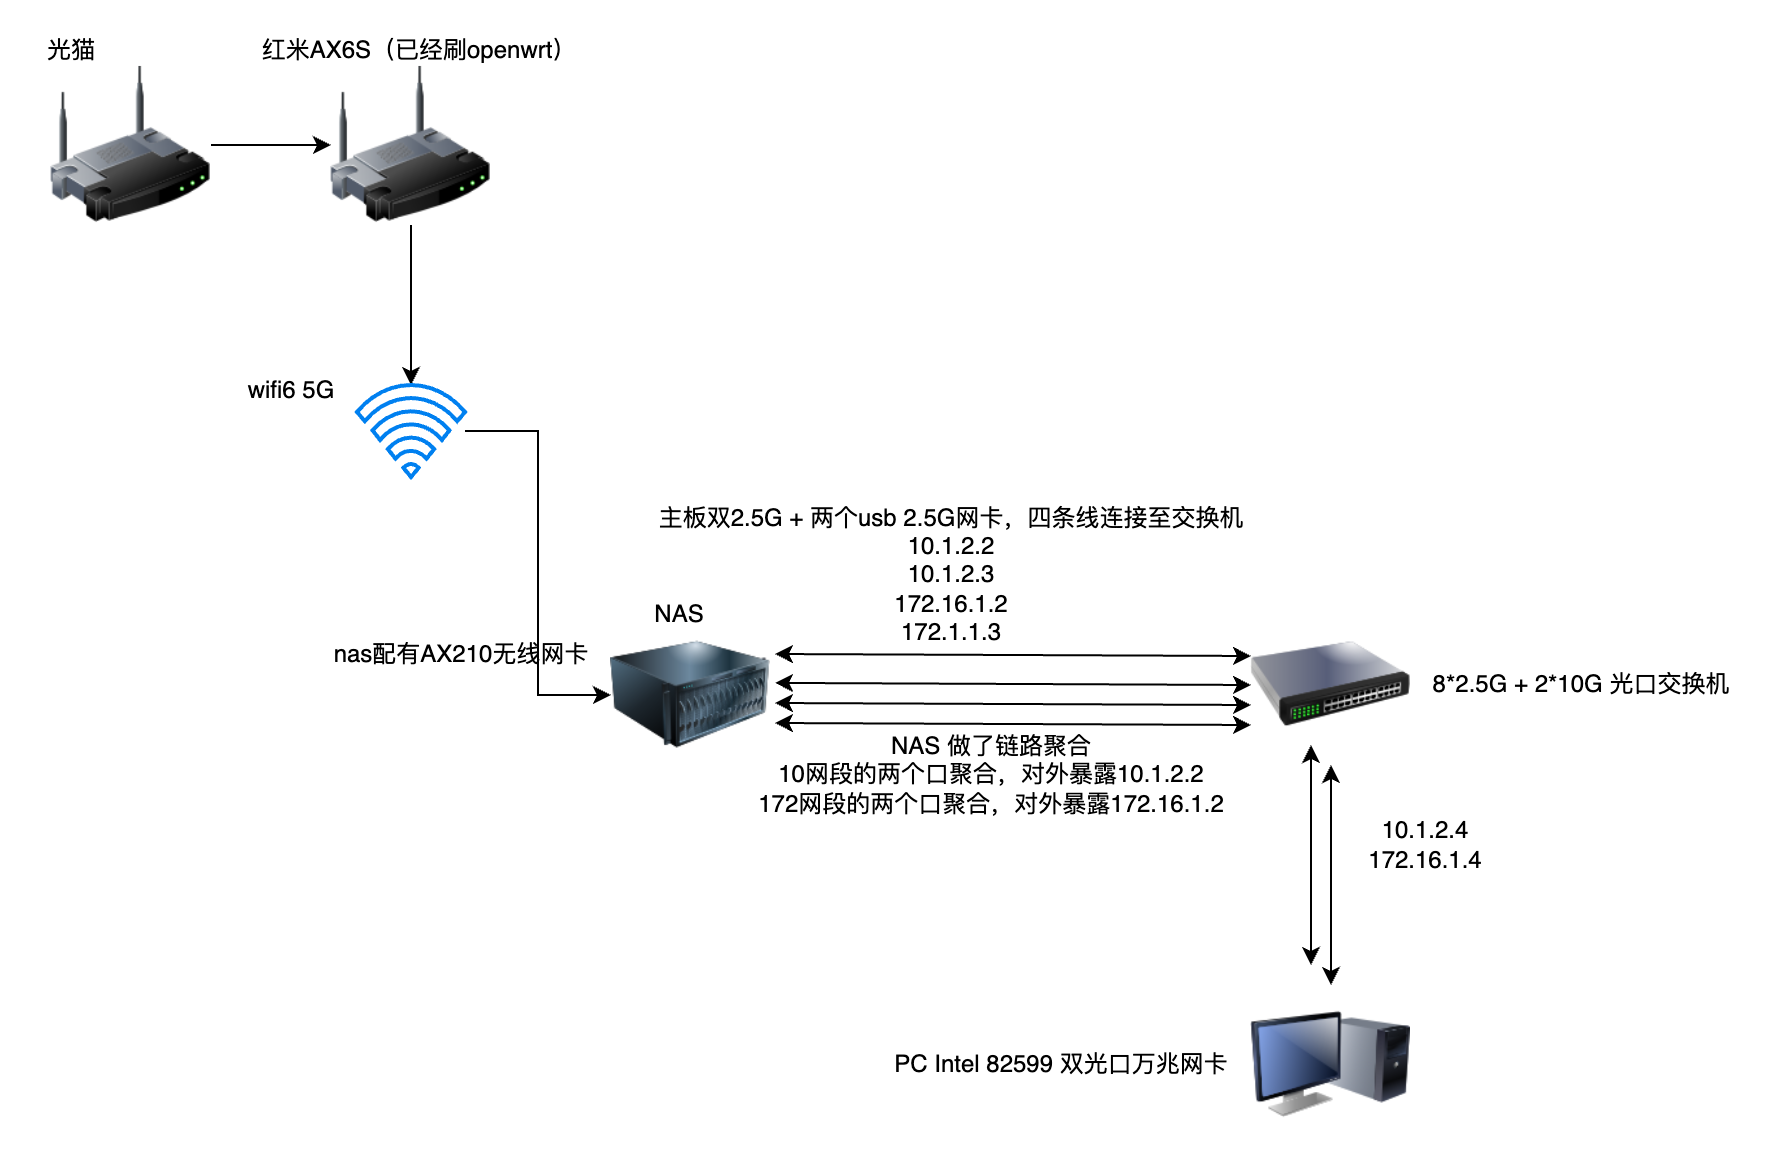

The diagram above was exported from draw.io. Its source (the exported page's mxGraphModel, read from the mxfile embedded in the PNG):
<mxGraphModel dx="1010" dy="670" grid="1" gridSize="10" guides="1" tooltips="1" connect="1" arrows="1" fold="1" page="1" pageScale="1" pageWidth="827" pageHeight="1169" math="0" shadow="0">
  <root>
    <mxCell id="0" />
    <mxCell id="1" parent="0" />
    <mxCell id="8kino7-2foLStFgVQKc_-16" value="" style="edgeStyle=orthogonalEdgeStyle;rounded=0;orthogonalLoop=1;jettySize=auto;html=1;" edge="1" parent="1" source="8kino7-2foLStFgVQKc_-1" target="8kino7-2foLStFgVQKc_-10">
      <mxGeometry relative="1" as="geometry" />
    </mxCell>
    <mxCell id="8kino7-2foLStFgVQKc_-1" value="" style="image;html=1;image=img/lib/clip_art/networking/Wireless_Router_128x128.png" vertex="1" parent="1">
      <mxGeometry x="240" y="390" width="80" height="80" as="geometry" />
    </mxCell>
    <mxCell id="8kino7-2foLStFgVQKc_-2" value="" style="image;html=1;image=img/lib/clip_art/networking/Switch_128x128.png" vertex="1" parent="1">
      <mxGeometry x="700" y="660" width="80" height="80" as="geometry" />
    </mxCell>
    <mxCell id="8kino7-2foLStFgVQKc_-11" style="edgeStyle=orthogonalEdgeStyle;rounded=0;orthogonalLoop=1;jettySize=auto;html=1;exitX=1;exitY=0.5;exitDx=0;exitDy=0;" edge="1" parent="1" source="8kino7-2foLStFgVQKc_-4" target="8kino7-2foLStFgVQKc_-1">
      <mxGeometry relative="1" as="geometry" />
    </mxCell>
    <mxCell id="8kino7-2foLStFgVQKc_-4" value="" style="image;html=1;image=img/lib/clip_art/networking/Wireless_Router_128x128.png" vertex="1" parent="1">
      <mxGeometry x="100" y="390" width="80" height="80" as="geometry" />
    </mxCell>
    <mxCell id="8kino7-2foLStFgVQKc_-5" value="光猫" style="text;html=1;align=center;verticalAlign=middle;resizable=0;points=[];autosize=1;strokeColor=none;fillColor=none;" vertex="1" parent="1">
      <mxGeometry x="85" y="368" width="50" height="30" as="geometry" />
    </mxCell>
    <mxCell id="8kino7-2foLStFgVQKc_-6" value="红米AX6S（已经刷openwrt）" style="text;html=1;align=center;verticalAlign=middle;resizable=0;points=[];autosize=1;strokeColor=none;fillColor=none;" vertex="1" parent="1">
      <mxGeometry x="194" y="368" width="180" height="30" as="geometry" />
    </mxCell>
    <mxCell id="8kino7-2foLStFgVQKc_-8" value="" style="image;html=1;image=img/lib/clip_art/computers/Monitor_Tower_128x128.png" vertex="1" parent="1">
      <mxGeometry x="700" y="850" width="80" height="80" as="geometry" />
    </mxCell>
    <mxCell id="8kino7-2foLStFgVQKc_-9" value="" style="image;html=1;image=img/lib/clip_art/computers/Server_128x128.png" vertex="1" parent="1">
      <mxGeometry x="380" y="650" width="80" height="110" as="geometry" />
    </mxCell>
    <mxCell id="8kino7-2foLStFgVQKc_-18" style="edgeStyle=orthogonalEdgeStyle;rounded=0;orthogonalLoop=1;jettySize=auto;html=1;entryX=0;entryY=0.5;entryDx=0;entryDy=0;" edge="1" parent="1" source="8kino7-2foLStFgVQKc_-10" target="8kino7-2foLStFgVQKc_-9">
      <mxGeometry relative="1" as="geometry" />
    </mxCell>
    <mxCell id="8kino7-2foLStFgVQKc_-10" value="" style="html=1;verticalLabelPosition=bottom;align=center;labelBackgroundColor=#ffffff;verticalAlign=top;strokeWidth=2;strokeColor=#0080F0;shadow=0;dashed=0;shape=mxgraph.ios7.icons.wifi;pointerEvents=1" vertex="1" parent="1">
      <mxGeometry x="253" y="550" width="54" height="46" as="geometry" />
    </mxCell>
    <mxCell id="8kino7-2foLStFgVQKc_-17" value="wifi6 5G" style="text;html=1;align=center;verticalAlign=middle;resizable=0;points=[];autosize=1;strokeColor=none;fillColor=none;" vertex="1" parent="1">
      <mxGeometry x="185" y="538" width="70" height="30" as="geometry" />
    </mxCell>
    <mxCell id="8kino7-2foLStFgVQKc_-19" value="nas配有AX210无线网卡" style="text;html=1;align=center;verticalAlign=middle;resizable=0;points=[];autosize=1;strokeColor=none;fillColor=none;" vertex="1" parent="1">
      <mxGeometry x="230" y="670" width="150" height="30" as="geometry" />
    </mxCell>
    <mxCell id="8kino7-2foLStFgVQKc_-21" value="NAS" style="text;html=1;align=center;verticalAlign=middle;resizable=0;points=[];autosize=1;strokeColor=none;fillColor=none;" vertex="1" parent="1">
      <mxGeometry x="389" y="650" width="50" height="30" as="geometry" />
    </mxCell>
    <mxCell id="8kino7-2foLStFgVQKc_-28" value="" style="endArrow=classic;startArrow=classic;html=1;rounded=0;exitX=1.025;exitY=0.445;exitDx=0;exitDy=0;entryX=0;entryY=0.5;entryDx=0;entryDy=0;exitPerimeter=0;" edge="1" parent="1" source="8kino7-2foLStFgVQKc_-9" target="8kino7-2foLStFgVQKc_-2">
      <mxGeometry width="50" height="50" relative="1" as="geometry">
        <mxPoint x="480" y="698" as="sourcePoint" />
        <mxPoint x="520" y="610" as="targetPoint" />
      </mxGeometry>
    </mxCell>
    <mxCell id="8kino7-2foLStFgVQKc_-29" value="主板双2.5G + 两个usb 2.5G网卡，四条线连接至交换机&lt;div&gt;&lt;div&gt;10.1.2.2&lt;/div&gt;&lt;div&gt;10.1.2.3&lt;/div&gt;&lt;div&gt;172.16.1.2&lt;/div&gt;&lt;div&gt;172.1.1.3&lt;/div&gt;&lt;/div&gt;" style="text;html=1;align=center;verticalAlign=middle;resizable=0;points=[];autosize=1;strokeColor=none;fillColor=none;" vertex="1" parent="1">
      <mxGeometry x="390" y="600" width="320" height="90" as="geometry" />
    </mxCell>
    <mxCell id="8kino7-2foLStFgVQKc_-30" value="" style="endArrow=classic;startArrow=classic;html=1;rounded=0;exitX=1.025;exitY=0.445;exitDx=0;exitDy=0;entryX=0;entryY=0.5;entryDx=0;entryDy=0;exitPerimeter=0;" edge="1" parent="1">
      <mxGeometry width="50" height="50" relative="1" as="geometry">
        <mxPoint x="462" y="709" as="sourcePoint" />
        <mxPoint x="700" y="710" as="targetPoint" />
      </mxGeometry>
    </mxCell>
    <mxCell id="8kino7-2foLStFgVQKc_-31" value="" style="endArrow=classic;startArrow=classic;html=1;rounded=0;exitX=1.025;exitY=0.445;exitDx=0;exitDy=0;entryX=0;entryY=0.5;entryDx=0;entryDy=0;exitPerimeter=0;" edge="1" parent="1">
      <mxGeometry width="50" height="50" relative="1" as="geometry">
        <mxPoint x="462" y="719" as="sourcePoint" />
        <mxPoint x="700" y="720" as="targetPoint" />
      </mxGeometry>
    </mxCell>
    <mxCell id="8kino7-2foLStFgVQKc_-32" value="" style="endArrow=classic;startArrow=classic;html=1;rounded=0;exitX=1.025;exitY=0.445;exitDx=0;exitDy=0;entryX=0;entryY=0.5;entryDx=0;entryDy=0;exitPerimeter=0;" edge="1" parent="1">
      <mxGeometry width="50" height="50" relative="1" as="geometry">
        <mxPoint x="462" y="684.5" as="sourcePoint" />
        <mxPoint x="700" y="685.5" as="targetPoint" />
      </mxGeometry>
    </mxCell>
    <mxCell id="8kino7-2foLStFgVQKc_-33" value="8*2.5G + 2*10G 光口交换机" style="text;html=1;align=center;verticalAlign=middle;resizable=0;points=[];autosize=1;strokeColor=none;fillColor=none;" vertex="1" parent="1">
      <mxGeometry x="780" y="685" width="170" height="30" as="geometry" />
    </mxCell>
    <mxCell id="8kino7-2foLStFgVQKc_-34" value="" style="endArrow=classic;startArrow=classic;html=1;rounded=0;entryX=0;entryY=0.5;entryDx=0;entryDy=0;" edge="1" parent="1">
      <mxGeometry width="50" height="50" relative="1" as="geometry">
        <mxPoint x="730" y="840" as="sourcePoint" />
        <mxPoint x="730" y="730" as="targetPoint" />
      </mxGeometry>
    </mxCell>
    <mxCell id="8kino7-2foLStFgVQKc_-36" value="PC Intel 82599 双光口万兆网卡" style="text;html=1;align=center;verticalAlign=middle;resizable=0;points=[];autosize=1;strokeColor=none;fillColor=none;" vertex="1" parent="1">
      <mxGeometry x="510" y="875" width="190" height="30" as="geometry" />
    </mxCell>
    <mxCell id="8kino7-2foLStFgVQKc_-37" value="10.1.2.4&lt;div&gt;172.16.1.4&lt;/div&gt;" style="text;html=1;align=center;verticalAlign=middle;resizable=0;points=[];autosize=1;strokeColor=none;fillColor=none;" vertex="1" parent="1">
      <mxGeometry x="747" y="760" width="80" height="40" as="geometry" />
    </mxCell>
    <mxCell id="8kino7-2foLStFgVQKc_-41" value="" style="endArrow=classic;startArrow=classic;html=1;rounded=0;entryX=0;entryY=0.5;entryDx=0;entryDy=0;" edge="1" parent="1">
      <mxGeometry width="50" height="50" relative="1" as="geometry">
        <mxPoint x="740" y="850" as="sourcePoint" />
        <mxPoint x="740" y="740" as="targetPoint" />
      </mxGeometry>
    </mxCell>
    <mxCell id="8kino7-2foLStFgVQKc_-48" value="NAS 做了链路聚合&lt;div&gt;10网段的两个口聚合，对外暴露&lt;span style=&quot;background-color: initial;&quot;&gt;10.1.2.2&lt;/span&gt;&lt;/div&gt;&lt;div&gt;&lt;span style=&quot;background-color: initial;&quot;&gt;172网段的两个口聚合，对外暴露172.16.1.2&lt;/span&gt;&lt;/div&gt;" style="text;html=1;align=center;verticalAlign=middle;resizable=0;points=[];autosize=1;strokeColor=none;fillColor=none;" vertex="1" parent="1">
      <mxGeometry x="440" y="715" width="260" height="60" as="geometry" />
    </mxCell>
  </root>
</mxGraphModel>